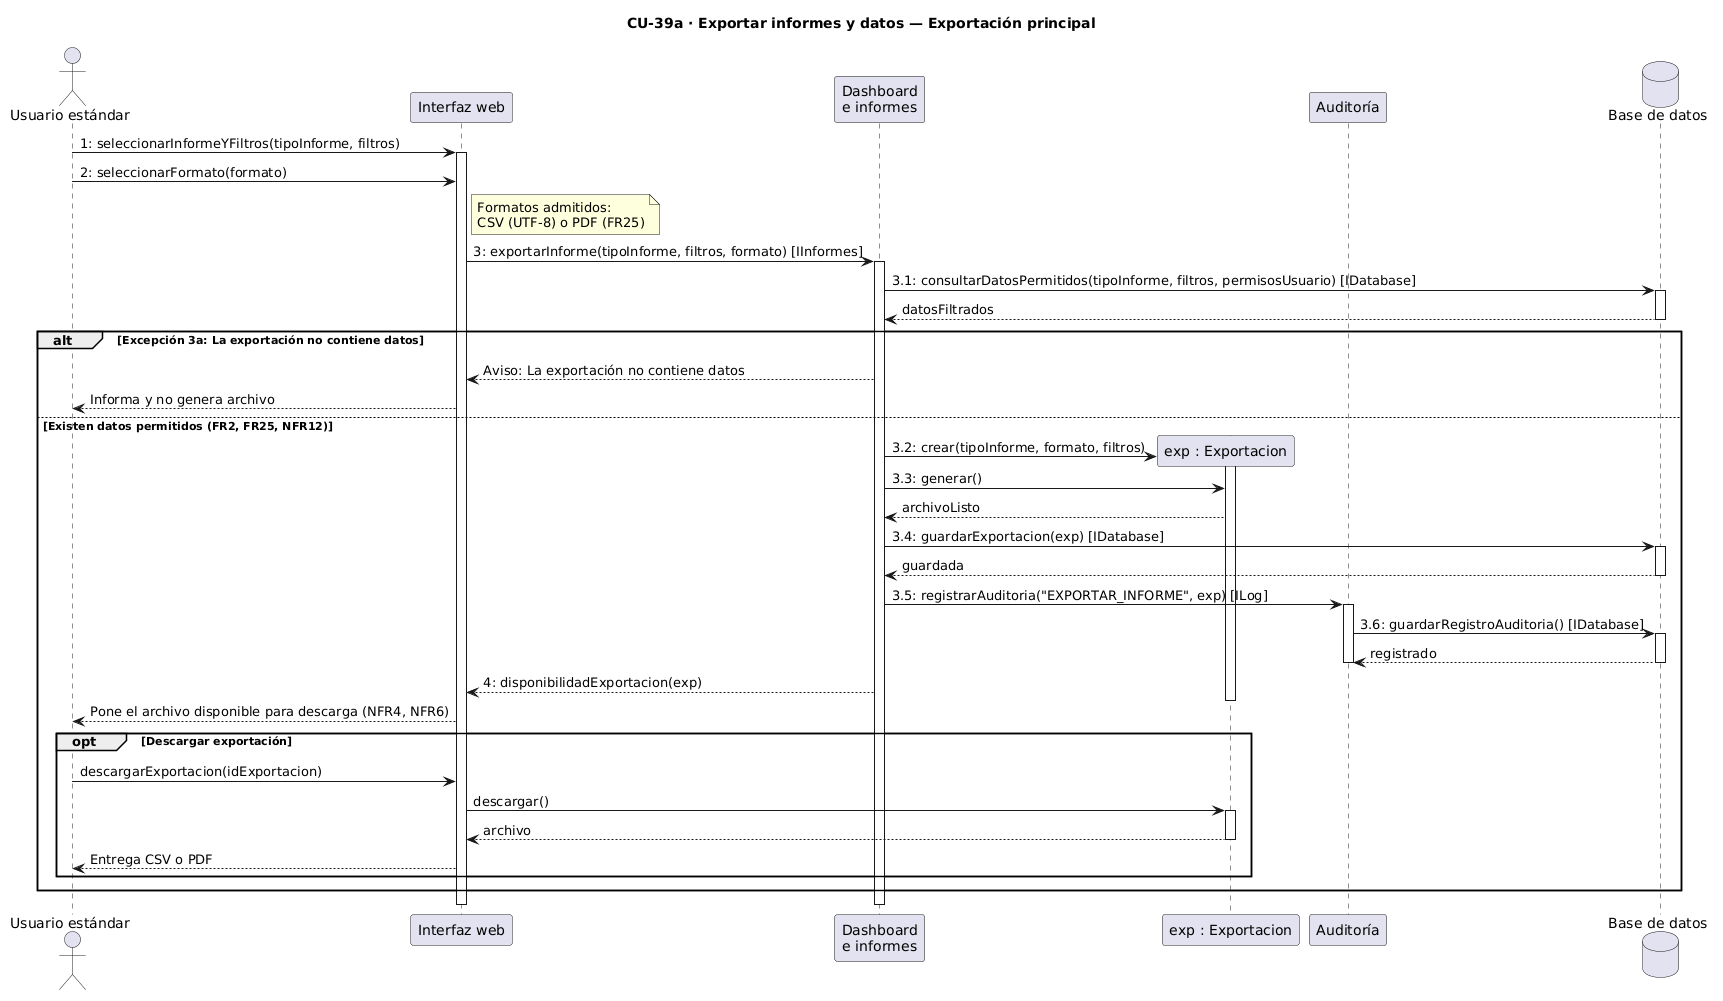

The diagram above was rendered by PlantUML. Its source (embedded in the PNG):
@startuml
title CU-39a · Exportar informes y datos — Exportación principal

actor "Usuario estándar" as emp
participant "Interfaz web" as ui
participant "Dashboard\ne informes" as infComp
participant "exp : Exportacion" as exp
participant "Auditoría" as aud
database "Base de datos" as db

emp -> ui : 1: seleccionarInformeYFiltros(tipoInforme, filtros)
activate ui
emp -> ui : 2: seleccionarFormato(formato)
note right of ui
  Formatos admitidos:
  CSV (UTF-8) o PDF (FR25)
end note
ui -> infComp : 3: exportarInforme(tipoInforme, filtros, formato) [IInformes]
activate infComp

infComp -> db : 3.1: consultarDatosPermitidos(tipoInforme, filtros, permisosUsuario) [IDatabase]
activate db
db --> infComp : datosFiltrados
deactivate db

alt Excepción 3a: La exportación no contiene datos
    infComp --> ui : Aviso: La exportación no contiene datos
    ui --> emp : Informa y no genera archivo

else Existen datos permitidos (FR2, FR25, NFR12)
    infComp -> exp ** : 3.2: crear(tipoInforme, formato, filtros)
    activate exp
    infComp -> exp : 3.3: generar()
    exp --> infComp : archivoListo
    infComp -> db : 3.4: guardarExportacion(exp) [IDatabase]
    activate db
    db --> infComp : guardada
    deactivate db
    infComp -> aud : 3.5: registrarAuditoria("EXPORTAR_INFORME", exp) [ILog]
    activate aud
    aud -> db : 3.6: guardarRegistroAuditoria() [IDatabase]
    activate db
    db --> aud : registrado
    deactivate db
    deactivate aud
    infComp --> ui : 4: disponibilidadExportacion(exp)
    deactivate exp
    ui --> emp : Pone el archivo disponible para descarga (NFR4, NFR6)

    opt Descargar exportación
        emp -> ui : descargarExportacion(idExportacion)
        ui -> exp : descargar()
        activate exp
        exp --> ui : archivo
        deactivate exp
        ui --> emp : Entrega CSV o PDF
    end
end

deactivate infComp
deactivate ui
@enduml